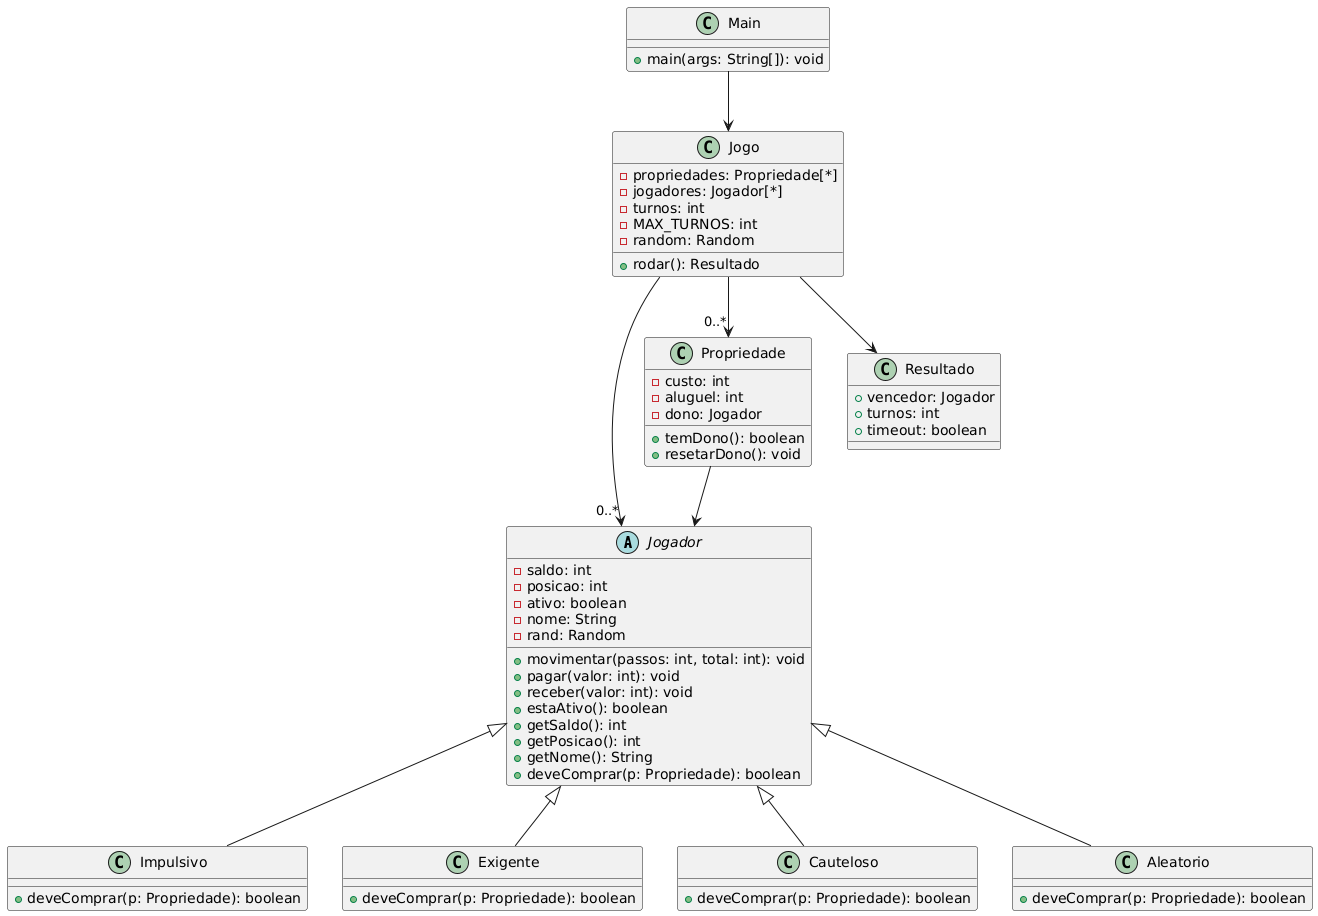

The diagram above was rendered by PlantUML. Its source (embedded in the PNG):
@startuml
abstract class Jogador {
    - saldo: int
    - posicao: int
    - ativo: boolean
    - nome: String
    - rand: Random

    + movimentar(passos: int, total: int): void
    + pagar(valor: int): void
    + receber(valor: int): void
    + estaAtivo(): boolean
    + getSaldo(): int
    + getPosicao(): int
    + getNome(): String
    + deveComprar(p: Propriedade): boolean
}

class Impulsivo {
    + deveComprar(p: Propriedade): boolean
}

class Exigente {
    + deveComprar(p: Propriedade): boolean
}

class Cauteloso {
    + deveComprar(p: Propriedade): boolean
}

class Aleatorio {
    + deveComprar(p: Propriedade): boolean
}

Jogador <|-- Impulsivo
Jogador <|-- Exigente
Jogador <|-- Cauteloso
Jogador <|-- Aleatorio

class Propriedade {
    - custo: int
    - aluguel: int
    - dono: Jogador

    + temDono(): boolean
    + resetarDono(): void
}

class Jogo {
    - propriedades: Propriedade[*]
    - jogadores: Jogador[*]
    - turnos: int
    - MAX_TURNOS: int
    - random: Random

    + rodar(): Resultado
}

class Resultado {
    + vencedor: Jogador
    + turnos: int
    + timeout: boolean
}

class Main {
    + main(args: String[]): void
}

Jogo --> "0..*" Propriedade
Jogo --> "0..*" Jogador
Jogo --> Resultado
Propriedade --> Jogador
Main --> Jogo
@enduml